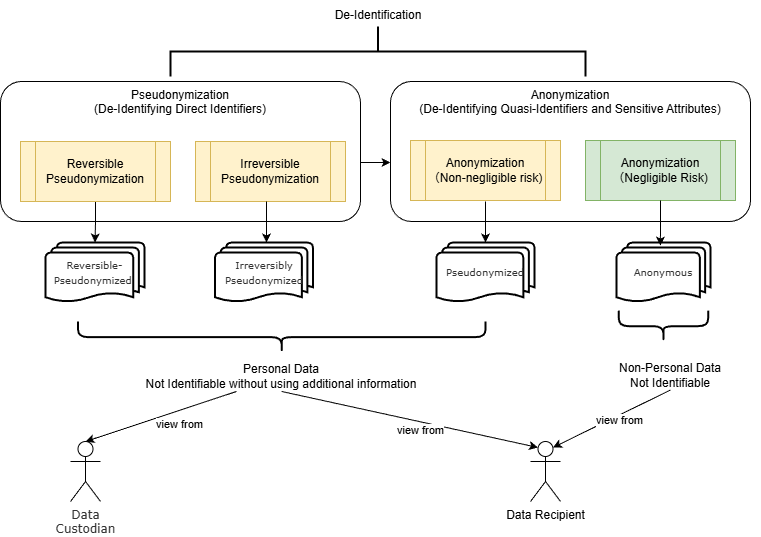

The diagram above was exported from draw.io. Its source (the exported page's mxGraphModel, read from the mxfile embedded in the PNG):
<mxGraphModel dx="1095" dy="779" grid="1" gridSize="10" guides="1" tooltips="1" connect="1" arrows="1" fold="1" page="1" pageScale="1" pageWidth="850" pageHeight="1100" math="0" shadow="0">
  <root>
    <mxCell id="0" />
    <mxCell id="1" parent="0" />
    <mxCell id="Whh8B8QUoMx5QqMh04Pi-30" value="&lt;div&gt;Anonymization&lt;/div&gt;(De-Identifying Quasi-Identifiers and Sensitive Attributes)" style="rounded=1;whiteSpace=wrap;html=1;verticalAlign=top;" parent="1" vertex="1">
      <mxGeometry x="470" y="240" width="360" height="140" as="geometry" />
    </mxCell>
    <mxCell id="Whh8B8QUoMx5QqMh04Pi-8" value="&lt;div&gt;Pseudonymization&lt;/div&gt;(De-Identifying Direct Identifiers)" style="rounded=1;whiteSpace=wrap;html=1;verticalAlign=top;" parent="1" vertex="1">
      <mxGeometry x="80" y="240" width="360" height="140" as="geometry" />
    </mxCell>
    <mxCell id="goUDq_pYEBTL2sT22o5k-15" value="" style="edgeStyle=orthogonalEdgeStyle;rounded=0;orthogonalLoop=1;jettySize=auto;html=1;" parent="1" source="Whh8B8QUoMx5QqMh04Pi-10" target="goUDq_pYEBTL2sT22o5k-9" edge="1">
      <mxGeometry relative="1" as="geometry" />
    </mxCell>
    <mxCell id="Whh8B8QUoMx5QqMh04Pi-10" value="Reversible Pseudonymization" style="shape=process;whiteSpace=wrap;html=1;backgroundOutline=1;fillColor=#fff2cc;strokeColor=#d6b656;" parent="1" vertex="1">
      <mxGeometry x="100" y="300" width="150" height="60" as="geometry" />
    </mxCell>
    <mxCell id="2" style="edgeStyle=none;html=1;exitX=1;exitY=0.5;exitDx=0;exitDy=0;" parent="1" edge="1">
      <mxGeometry relative="1" as="geometry">
        <mxPoint x="440" y="321" as="sourcePoint" />
        <mxPoint x="470" y="321" as="targetPoint" />
      </mxGeometry>
    </mxCell>
    <mxCell id="Whh8B8QUoMx5QqMh04Pi-11" value="Irreversible Pseudonymization" style="shape=process;whiteSpace=wrap;html=1;backgroundOutline=1;fillColor=#fff2cc;strokeColor=#d6b656;" parent="1" vertex="1">
      <mxGeometry x="275" y="300" width="150" height="60" as="geometry" />
    </mxCell>
    <mxCell id="Whh8B8QUoMx5QqMh04Pi-15" value="&lt;div&gt;Personal Data&lt;/div&gt;Not Identifiable without using additional information" style="text;html=1;align=center;verticalAlign=middle;whiteSpace=wrap;rounded=0;" parent="1" vertex="1">
      <mxGeometry x="191.26" y="520" width="340" height="30" as="geometry" />
    </mxCell>
    <mxCell id="Whh8B8QUoMx5QqMh04Pi-16" value="&lt;div&gt;Non-Personal Data&lt;/div&gt;Not Identifiable" style="text;html=1;align=center;verticalAlign=middle;whiteSpace=wrap;rounded=0;" parent="1" vertex="1">
      <mxGeometry x="660" y="518.5" width="180" height="30" as="geometry" />
    </mxCell>
    <mxCell id="Whh8B8QUoMx5QqMh04Pi-17" value="Anonymization （Non-negligible risk)" style="shape=process;whiteSpace=wrap;html=1;backgroundOutline=1;fillColor=#fff2cc;strokeColor=#d6b656;" parent="1" vertex="1">
      <mxGeometry x="490" y="299" width="150" height="60" as="geometry" />
    </mxCell>
    <mxCell id="goUDq_pYEBTL2sT22o5k-1" value="Anonymization （Negligible&amp;nbsp;Risk)" style="shape=process;whiteSpace=wrap;html=1;backgroundOutline=1;fillColor=#d5e8d4;strokeColor=#82b366;" parent="1" vertex="1">
      <mxGeometry x="665" y="299" width="150" height="60" as="geometry" />
    </mxCell>
    <mxCell id="goUDq_pYEBTL2sT22o5k-4" value="" style="strokeWidth=2;html=1;shape=mxgraph.flowchart.annotation_2;align=left;labelPosition=right;pointerEvents=1;rotation=90;" parent="1" vertex="1">
      <mxGeometry x="432.5" y="2.5" width="50" height="415" as="geometry" />
    </mxCell>
    <mxCell id="goUDq_pYEBTL2sT22o5k-5" value="&lt;div&gt;De-Identification&lt;/div&gt;" style="text;html=1;align=center;verticalAlign=middle;whiteSpace=wrap;rounded=0;" parent="1" vertex="1">
      <mxGeometry x="392.5" y="159" width="130" height="30" as="geometry" />
    </mxCell>
    <mxCell id="goUDq_pYEBTL2sT22o5k-9" value="&lt;span style=&quot;box-sizing: border-box; caret-color: rgb(51, 51, 51); color: rgb(51, 51, 51); font-family: verdana; text-align: start;&quot;&gt;&lt;font style=&quot;font-size: 10px;&quot;&gt;Reversible-Pseudonymized&lt;span style=&quot;&quot; class=&quot;Apple-converted-space&quot;&gt;&amp;nbsp;&lt;/span&gt;&lt;/font&gt;&lt;/span&gt;" style="strokeWidth=2;html=1;shape=mxgraph.flowchart.multi-document;whiteSpace=wrap;" parent="1" vertex="1">
      <mxGeometry x="125" y="401" width="99" height="60" as="geometry" />
    </mxCell>
    <mxCell id="goUDq_pYEBTL2sT22o5k-10" value="&lt;span style=&quot;box-sizing: border-box; caret-color: rgb(51, 51, 51); color: rgb(51, 51, 51); font-family: verdana; text-align: start;&quot;&gt;&lt;font style=&quot;font-size: 10px;&quot;&gt;Irreversibly Pseudonymized&lt;/font&gt;&lt;/span&gt;" style="strokeWidth=2;html=1;shape=mxgraph.flowchart.multi-document;whiteSpace=wrap;" parent="1" vertex="1">
      <mxGeometry x="294.5" y="401" width="98" height="60" as="geometry" />
    </mxCell>
    <mxCell id="goUDq_pYEBTL2sT22o5k-11" value="&lt;span style=&quot;box-sizing: border-box; caret-color: rgb(51, 51, 51); color: rgb(51, 51, 51); font-family: verdana; text-align: start;&quot;&gt;&lt;font style=&quot;font-size: 10px;&quot;&gt;Anonymous&lt;/font&gt;&lt;/span&gt;" style="strokeWidth=2;html=1;shape=mxgraph.flowchart.multi-document;whiteSpace=wrap;" parent="1" vertex="1">
      <mxGeometry x="696" y="401" width="94" height="60" as="geometry" />
    </mxCell>
    <mxCell id="goUDq_pYEBTL2sT22o5k-18" style="edgeStyle=orthogonalEdgeStyle;rounded=0;orthogonalLoop=1;jettySize=auto;html=1;entryX=0.467;entryY=0.052;entryDx=0;entryDy=0;entryPerimeter=0;" parent="1" source="goUDq_pYEBTL2sT22o5k-1" target="goUDq_pYEBTL2sT22o5k-11" edge="1">
      <mxGeometry relative="1" as="geometry" />
    </mxCell>
    <mxCell id="4" value="" style="edgeStyle=orthogonalEdgeStyle;rounded=0;orthogonalLoop=1;jettySize=auto;html=1;" parent="1" edge="1">
      <mxGeometry relative="1" as="geometry">
        <mxPoint x="346" y="360" as="sourcePoint" />
        <mxPoint x="346" y="401" as="targetPoint" />
      </mxGeometry>
    </mxCell>
    <mxCell id="5" value="&lt;span style=&quot;box-sizing: border-box; caret-color: rgb(51, 51, 51); color: rgb(51, 51, 51); font-family: verdana; text-align: start;&quot;&gt;&lt;font style=&quot;font-size: 10px;&quot;&gt;Pseudonymized&lt;/font&gt;&lt;/span&gt;" style="strokeWidth=2;html=1;shape=mxgraph.flowchart.multi-document;whiteSpace=wrap;" parent="1" vertex="1">
      <mxGeometry x="516" y="401" width="98" height="60" as="geometry" />
    </mxCell>
    <mxCell id="6" value="" style="edgeStyle=orthogonalEdgeStyle;rounded=0;orthogonalLoop=1;jettySize=auto;html=1;" parent="1" edge="1">
      <mxGeometry relative="1" as="geometry">
        <mxPoint x="565" y="360" as="sourcePoint" />
        <mxPoint x="565" y="401" as="targetPoint" />
      </mxGeometry>
    </mxCell>
    <mxCell id="8" value="" style="shape=curlyBracket;whiteSpace=wrap;html=1;rounded=1;labelPosition=left;verticalLabelPosition=middle;align=right;verticalAlign=middle;rotation=-90;strokeWidth=2;" parent="1" vertex="1">
      <mxGeometry x="345.63" y="291.88" width="31.25" height="407.5" as="geometry" />
    </mxCell>
    <mxCell id="9" value="" style="shape=curlyBracket;whiteSpace=wrap;html=1;rounded=1;labelPosition=left;verticalLabelPosition=middle;align=right;verticalAlign=middle;rotation=-90;strokeWidth=2;" parent="1" vertex="1">
      <mxGeometry x="727.3700000000001" y="440" width="31.25" height="89.38" as="geometry" />
    </mxCell>
    <mxCell id="10" value="&lt;span style=&quot;color: rgb(51, 51, 51); font-family: verdana; text-align: start; text-wrap-mode: wrap; background-color: rgb(255, 255, 255);&quot;&gt;Data Custodian&lt;/span&gt;" style="shape=umlActor;verticalLabelPosition=bottom;verticalAlign=top;html=1;outlineConnect=0;" parent="1" vertex="1">
      <mxGeometry x="150" y="600" width="30" height="60" as="geometry" />
    </mxCell>
    <mxCell id="11" value="Data Recipient" style="shape=umlActor;verticalLabelPosition=bottom;verticalAlign=top;html=1;outlineConnect=0;" parent="1" vertex="1">
      <mxGeometry x="610" y="600" width="30" height="60" as="geometry" />
    </mxCell>
    <mxCell id="12" value="" style="endArrow=classic;html=1;entryX=0.5;entryY=0;entryDx=0;entryDy=0;entryPerimeter=0;" parent="1" source="Whh8B8QUoMx5QqMh04Pi-15" target="10" edge="1">
      <mxGeometry width="50" height="50" relative="1" as="geometry">
        <mxPoint x="490" y="420" as="sourcePoint" />
        <mxPoint x="540" y="370" as="targetPoint" />
      </mxGeometry>
    </mxCell>
    <mxCell id="13" value="view from" style="edgeLabel;html=1;align=center;verticalAlign=middle;resizable=0;points=[];" parent="12" vertex="1" connectable="0">
      <mxGeometry x="-0.2286" relative="1" as="geometry">
        <mxPoint y="13" as="offset" />
      </mxGeometry>
    </mxCell>
    <mxCell id="15" style="edgeStyle=none;html=1;exitX=0.5;exitY=1;exitDx=0;exitDy=0;entryX=0.25;entryY=0.1;entryDx=0;entryDy=0;entryPerimeter=0;" parent="1" source="Whh8B8QUoMx5QqMh04Pi-15" target="11" edge="1">
      <mxGeometry relative="1" as="geometry" />
    </mxCell>
    <mxCell id="16" value="view from" style="edgeLabel;html=1;align=center;verticalAlign=middle;resizable=0;points=[];" parent="1" vertex="1" connectable="0">
      <mxGeometry x="500" y="590" as="geometry">
        <mxPoint x="-1" y="-2" as="offset" />
      </mxGeometry>
    </mxCell>
    <mxCell id="18" style="edgeStyle=none;html=1;exitX=0.5;exitY=1;exitDx=0;exitDy=0;entryX=0.75;entryY=0.1;entryDx=0;entryDy=0;entryPerimeter=0;" parent="1" source="Whh8B8QUoMx5QqMh04Pi-16" target="11" edge="1">
      <mxGeometry relative="1" as="geometry" />
    </mxCell>
    <mxCell id="19" value="view from" style="edgeLabel;html=1;align=center;verticalAlign=middle;resizable=0;points=[];" parent="18" vertex="1" connectable="0">
      <mxGeometry x="-0.0939" y="4" relative="1" as="geometry">
        <mxPoint as="offset" />
      </mxGeometry>
    </mxCell>
  </root>
</mxGraphModel>